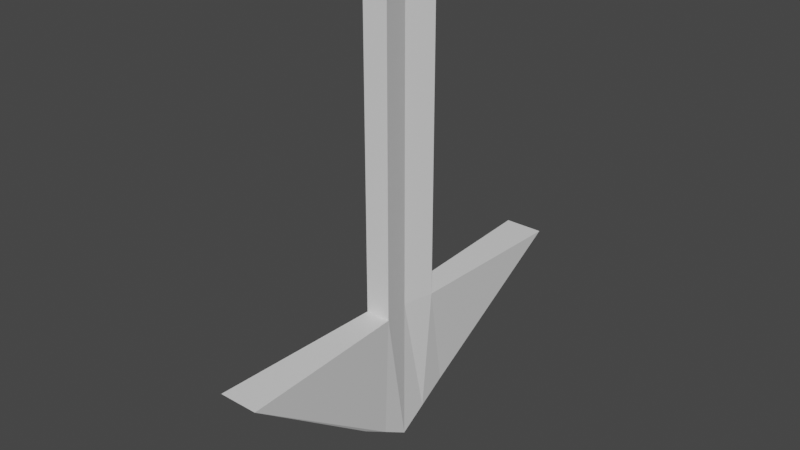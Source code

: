 # Source: Arrow.blend  (saved by Blender 3.4.6; exported with 4.5.12 LTS)
import bpy
from mathutils import Matrix  # noqa: F401  (used for matrix-valued properties, if any)

bpy.ops.wm.read_factory_settings(use_empty=True)
scene = bpy.context.scene
scene.name = 'Scene'

# ---- collections
col_collection = bpy.data.collections.new('Collection'); scene.collection.children.link(col_collection)

# ---- materials (node trees are filled in below, after node groups)
mat_material = bpy.data.materials.new('Material')
mat_material.alpha_threshold = 0.0
mat_material.use_transparent_shadow = False
mat_material.roughness = 0.5
mat_material.line_color = (0.0, 0.0, 0.0, 1.0)

# ---- material node trees
mat_material.use_nodes = True; mat_material.node_tree.nodes.clear()
_N = mat_material.node_tree.nodes; _L = mat_material.node_tree.links
n0 = _N.new('ShaderNodeOutputMaterial'); n0.name = 'Material Output'; n0.location = (300, 300)
n1 = _N.new('ShaderNodeBsdfPrincipled'); n1.name = 'Principled BSDF'; n1.location = (10, 300)
n1.distribution = 'GGX'
n1.subsurface_method = 'RANDOM_WALK_SKIN'
n1.inputs[3].default_value = 1.45
n1.inputs[27].default_value = (0.0, 0.0, 0.0, 1.0)
n1.inputs[28].default_value = 1.0
_L.new(n1.outputs[0], n0.inputs[0])
n0.is_active_output = True

# ---- world
world_world = bpy.data.worlds.new('World'); scene.world = world_world
world_world.use_nodes = True; world_world.node_tree.nodes.clear()
_N = world_world.node_tree.nodes; _L = world_world.node_tree.links
n0 = _N.new('ShaderNodeOutputWorld'); n0.name = 'World Output'; n0.location = (300, 300)
n1 = _N.new('ShaderNodeBackground'); n1.name = 'Background'; n1.location = (10, 300)
n1.inputs[0].default_value = (0.05088, 0.05088, 0.05088, 1.0)
_L.new(n1.outputs[0], n0.inputs[0])
n0.is_active_output = True
world_world.color = (0.05088, 0.05088, 0.05088)
world_world.use_sun_shadow = False
world_world.sun_shadow_jitter_overblur = 0.0

# ---- meshes
me_cube = bpy.data.meshes.new('Cube')
me_cube.from_pydata([(3.613, 3.613, 1.0), (1.0, 1.0, -1.0), (3.613, -3.613, 1.0), (1.0, -1.0, -1.0), (-3.613, 3.613, 1.0), (-1.0, 1.0, -1.0), (-3.613, -3.613, 1.0), (-1.0, -1.0, -1.0), (-1.0, 0.0, -1.616), (1.0, 0.0, 1.0), (-1.0, 0.0, 1.0), (1.0, 0.0, -1.616), (-1.0, -0.5, -1.308), (2.307, -0.5555, 1.0), (-2.307, -0.5555, 1.0), (1.0, -0.5, -1.308), (-2.307, 0.5555, 1.0), (1.0, 0.5, -1.308), (-1.0, 0.5, -1.308), (2.307, 0.5555, 1.0), (2.307, 0.5555, 1.0), (1.0, 0.0, 1.0), (-2.307, -0.5555, 1.0), (-1.0, 0.0, 1.0), (2.307, -0.5555, 1.0), (-2.307, 0.5555, 1.0), (2.307, 0.5555, 6.482), (1.0, 0.0, 6.482), (-2.307, -0.5555, 6.482), (-1.0, 0.0, 6.482), (2.307, -0.5555, 6.482), (-2.307, 0.5555, 6.482)], [], [(13, 14, 6, 2), (3, 2, 6, 7), (18, 16, 4, 5), (12, 15, 3, 7), (15, 13, 2, 3), (5, 4, 0, 1), (17, 19, 9, 11), (18, 17, 11, 8), (12, 14, 10, 8), (19, 16, 25, 20), (7, 6, 14, 12), (11, 9, 13, 15), (8, 11, 15, 12), (10, 14, 22, 23), (0, 4, 16, 19), (5, 1, 17, 18), (1, 0, 19, 17), (8, 10, 16, 18), (25, 23, 29, 31), (21, 20, 26, 27), (13, 9, 21, 24), (16, 10, 23, 25), (9, 19, 20, 21), (14, 13, 24, 22), (26, 31, 29, 27), (27, 29, 28, 30), (24, 21, 27, 30), (23, 22, 28, 29), (20, 25, 31, 26), (22, 24, 30, 28)])
_uv = me_cube.uv_layers.new(name='UVMap')
_uv.uv.foreach_set('vector', [0.625, 0.6875, 0.875, 0.6875, 0.875, 0.75, 0.625, 0.75, 0.375, 0.75, 0.625, 0.75, 0.625, 1.0, 0.375, 1.0, 0.375, 0.1875, 0.625, 0.1875, 0.625, 0.25, 0.375, 0.25, 0.125, 0.6875, 0.375, 0.6875, 0.375, 0.75, 0.125, 0.75, 0.375, 0.6875, 0.625, 0.6875, 0.625, 0.75, 0.375, 0.75, 0.375, 0.25, 0.625, 0.25, 0.625, 0.5, 0.375, 0.5, 0.375, 0.5625, 0.625, 0.5625, 0.625, 0.625, 0.375, 0.625, 0.125, 0.5625, 0.375, 0.5625, 0.375, 0.625, 0.125, 0.625, 0.375, 0.0625, 0.625, 0.0625, 0.625, 0.125, 0.375, 0.125, 0.625, 0.5625, 0.875, 0.5625, 0.875, 0.5625, 0.625, 0.5625, 0.375, 0.0, 0.625, 0.0, 0.625, 0.0625, 0.375, 0.0625, 0.375, 0.625, 0.625, 0.625, 0.625, 0.6875, 0.375, 0.6875, 0.125, 0.625, 0.375, 0.625, 0.375, 0.6875, 0.125, 0.6875, 0.625, 0.125, 0.625, 0.0625, 0.625, 0.0625, 0.625, 0.125, 0.625, 0.5, 0.875, 0.5, 0.875, 0.5625, 0.625, 0.5625, 0.125, 0.5, 0.375, 0.5, 0.375, 0.5625, 0.125, 0.5625, 0.375, 0.5, 0.625, 0.5, 0.625, 0.5625, 0.375, 0.5625, 0.375, 0.125, 0.625, 0.125, 0.625, 0.1875, 0.375, 0.1875, 0.625, 0.1875, 0.625, 0.125, 0.625, 0.125, 0.625, 0.1875, 0.625, 0.625, 0.625, 0.5625, 0.625, 0.5625, 0.625, 0.625, 0.625, 0.6875, 0.625, 0.625, 0.625, 0.625, 0.625, 0.6875, 0.625, 0.1875, 0.625, 0.125, 0.625, 0.125, 0.625, 0.1875, 0.625, 0.625, 0.625, 0.5625, 0.625, 0.5625, 0.625, 0.625, 0.875, 0.6875, 0.625, 0.6875, 0.625, 0.6875, 0.875, 0.6875, 0.625, 0.5625, 0.875, 0.5625, 0.875, 0.625, 0.625, 0.625, 0.625, 0.625, 0.875, 0.625, 0.875, 0.6875, 0.625, 0.6875, 0.625, 0.6875, 0.625, 0.625, 0.625, 0.625, 0.625, 0.6875, 0.625, 0.125, 0.625, 0.0625, 0.625, 0.0625, 0.625, 0.125, 0.625, 0.5625, 0.875, 0.5625, 0.875, 0.5625, 0.625, 0.5625, 0.875, 0.6875, 0.625, 0.6875, 0.625, 0.6875, 0.875, 0.6875])
me_cube.materials.append(mat_material)
me_cube.use_mirror_vertex_groups = False
me_cube.update()

# ---- objects
ob_cube = bpy.data.objects.new('Cube', me_cube)

# ---- transforms, parenting, visibility, modifiers, constraints
ob_cube.location = (0.0, 0.0, 0.217)
ob_cube.scale = (0.01368, 0.1418, 0.1418)
ob_cube.lock_rotations_4d = False
ob_cube.empty_display_type = 'ARROWS'
ob_cube.lineart.crease_threshold = 0.0

# ---- collection membership
col_collection.objects.link(ob_cube)

# ---- scene / render settings (as saved in the file)
scene.frame_start = 1; scene.frame_end = 250; scene.frame_set(1)
scene.render.engine = 'BLENDER_EEVEE_NEXT'
scene.cycles.sampling_pattern = 'TABULATED_SOBOL'
scene.cycles.use_light_tree = False
scene.view_settings.view_transform = 'Filmic'
bpy.context.view_layer.update()

# ---- added for rendering (the .blend has no active camera and no usable light): camera, sun
cam_auto = bpy.data.cameras.new('AutoCamera')
cam_auto.lens = 50.0
cam_auto.sensor_width = 36.0
cam_auto.clip_end = 1000.0
ob_auto_camera = bpy.data.objects.new('AutoCamera', cam_auto)
scene.collection.objects.link(ob_auto_camera)
ob_auto_camera.location = (1.42715, -1.71259, 1.70373)
ob_auto_camera.rotation_euler = (1.09748, -7.21219e-08, 0.694738)
scene.camera = ob_auto_camera
light_auto_sun = bpy.data.lights.new('AutoSun', 'SUN')
light_auto_sun.energy = 3.0
light_auto_sun.angle = 0.0523599
ob_auto_sun = bpy.data.objects.new('AutoSun', light_auto_sun)
scene.collection.objects.link(ob_auto_sun)
ob_auto_sun.rotation_euler = (0.872665, 0.174533, 0.523599)
bpy.context.view_layer.update()
